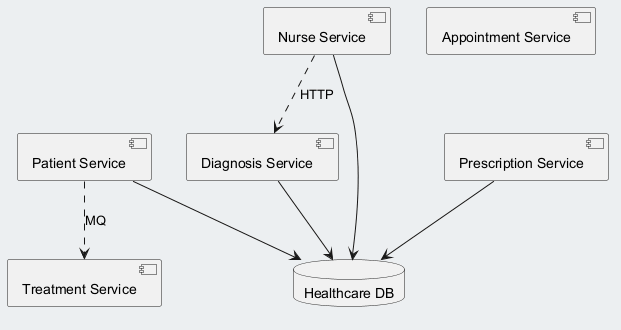

The diagram above was rendered by PlantUML. Its source (embedded in the PNG):
@startuml
skinparam backgroundColor #ECEFF1
skinparam classBackgroundColor #FFFFFF
skinparam classBorderColor #455A64
component "Diagnosis Service" as C_DiagnosisService
component "Patient Service" as C_PatientService
component "Nurse Service" as C_NurseService
component "Treatment Service" as C_TreatmentService
component "Prescription Service" as C_PrescriptionService
component "Appointment Service" as C_AppointmentService
database "Healthcare DB" as DB_healthcare
C_DiagnosisService --> DB_healthcare
C_PatientService --> DB_healthcare
C_NurseService --> DB_healthcare
C_PrescriptionService --> DB_healthcare
C_PatientService ..> C_TreatmentService : MQ
C_NurseService ..> C_DiagnosisService : HTTP
@enduml